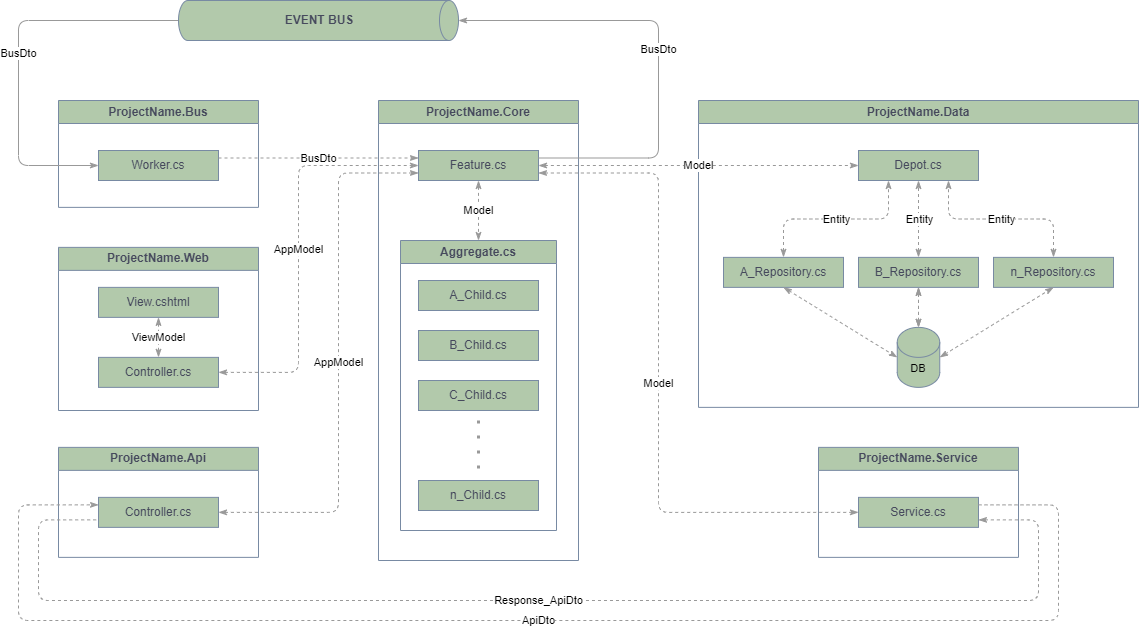

The diagram above was exported from draw.io. Its source (the exported page's mxGraphModel, read from the mxfile embedded in the PNG):
<mxGraphModel dx="3088" dy="2013" grid="1" gridSize="10" guides="1" tooltips="1" connect="1" arrows="1" fold="1" page="1" pageScale="1" pageWidth="827" pageHeight="1169" math="0" shadow="0">
  <root>
    <mxCell id="0" />
    <mxCell id="1" parent="0" />
    <mxCell id="ZIbt8lhmEdEB8YdYnukx-40" value="ProjectName.Bus" style="swimlane;whiteSpace=wrap;html=1;fillColor=#B2C9AB;strokeColor=#788AA3;labelBackgroundColor=none;fontColor=#46495D;rounded=0;fontFamily=Helvetica;" parent="1" vertex="1">
      <mxGeometry x="-1200" y="-660" width="200" height="106.87" as="geometry" />
    </mxCell>
    <mxCell id="ZIbt8lhmEdEB8YdYnukx-41" value="Worker.cs" style="rounded=0;whiteSpace=wrap;html=1;labelBackgroundColor=none;fillColor=#B2C9AB;strokeColor=#788AA3;fontColor=#46495D;fontFamily=Helvetica;" parent="ZIbt8lhmEdEB8YdYnukx-40" vertex="1">
      <mxGeometry x="40" y="50" width="120" height="30" as="geometry" />
    </mxCell>
    <mxCell id="ZIbt8lhmEdEB8YdYnukx-42" value="ProjectName.Core" style="swimlane;whiteSpace=wrap;html=1;labelBackgroundColor=none;fillColor=#B2C9AB;strokeColor=#788AA3;fontColor=#46495D;rounded=0;fontFamily=Helvetica;" parent="1" vertex="1">
      <mxGeometry x="-880" y="-660" width="200" height="460" as="geometry" />
    </mxCell>
    <mxCell id="1_avAb3cfX063EhRpjaf-16" value="Model" style="edgeStyle=orthogonalEdgeStyle;rounded=0;orthogonalLoop=1;jettySize=auto;html=1;exitX=0.5;exitY=1;exitDx=0;exitDy=0;entryX=0.5;entryY=0;entryDx=0;entryDy=0;strokeColor=#999999;dashed=1;startArrow=classicThin;startFill=1;endArrow=classicThin;endFill=1;fontFamily=Helvetica;" parent="ZIbt8lhmEdEB8YdYnukx-42" source="ZIbt8lhmEdEB8YdYnukx-44" target="ZIbt8lhmEdEB8YdYnukx-45" edge="1">
      <mxGeometry relative="1" as="geometry" />
    </mxCell>
    <mxCell id="ZIbt8lhmEdEB8YdYnukx-44" value="Feature.cs" style="rounded=0;whiteSpace=wrap;html=1;labelBackgroundColor=none;fillColor=#B2C9AB;strokeColor=#788AA3;fontColor=#46495D;fontFamily=Helvetica;" parent="ZIbt8lhmEdEB8YdYnukx-42" vertex="1">
      <mxGeometry x="40" y="50" width="120" height="30" as="geometry" />
    </mxCell>
    <mxCell id="ZIbt8lhmEdEB8YdYnukx-45" value="Aggregate.cs" style="swimlane;whiteSpace=wrap;html=1;labelBackgroundColor=none;fillColor=#B2C9AB;strokeColor=#788AA3;fontColor=#46495D;rounded=0;fontFamily=Helvetica;" parent="ZIbt8lhmEdEB8YdYnukx-42" vertex="1">
      <mxGeometry x="22" y="140" width="156" height="290" as="geometry" />
    </mxCell>
    <mxCell id="ZIbt8lhmEdEB8YdYnukx-46" value="A_Child.cs" style="rounded=0;whiteSpace=wrap;html=1;labelBackgroundColor=none;fillColor=#B2C9AB;strokeColor=#788AA3;fontColor=#46495D;fontFamily=Helvetica;" parent="ZIbt8lhmEdEB8YdYnukx-45" vertex="1">
      <mxGeometry x="18" y="40" width="120" height="30" as="geometry" />
    </mxCell>
    <mxCell id="1_avAb3cfX063EhRpjaf-19" style="edgeStyle=orthogonalEdgeStyle;rounded=0;orthogonalLoop=1;jettySize=auto;html=1;strokeColor=#999999;endArrow=none;endFill=0;dashed=1;dashPattern=1 4;targetPerimeterSpacing=0;sourcePerimeterSpacing=0;jumpStyle=none;strokeWidth=3;fontFamily=Helvetica;" parent="ZIbt8lhmEdEB8YdYnukx-45" edge="1">
      <mxGeometry relative="1" as="geometry">
        <mxPoint x="78" y="180" as="sourcePoint" />
        <mxPoint x="78" y="230" as="targetPoint" />
      </mxGeometry>
    </mxCell>
    <mxCell id="ZIbt8lhmEdEB8YdYnukx-47" value="C_Child.cs" style="rounded=0;whiteSpace=wrap;html=1;labelBackgroundColor=none;fillColor=#B2C9AB;strokeColor=#788AA3;fontColor=#46495D;fontFamily=Helvetica;" parent="ZIbt8lhmEdEB8YdYnukx-45" vertex="1">
      <mxGeometry x="18" y="140" width="120" height="30" as="geometry" />
    </mxCell>
    <mxCell id="1_avAb3cfX063EhRpjaf-12" value="B_Child.cs" style="rounded=0;whiteSpace=wrap;html=1;labelBackgroundColor=none;fillColor=#B2C9AB;strokeColor=#788AA3;fontColor=#46495D;fontFamily=Helvetica;" parent="ZIbt8lhmEdEB8YdYnukx-45" vertex="1">
      <mxGeometry x="18" y="90" width="120" height="30" as="geometry" />
    </mxCell>
    <mxCell id="1_avAb3cfX063EhRpjaf-18" value="n_Child.cs" style="rounded=0;whiteSpace=wrap;html=1;labelBackgroundColor=none;fillColor=#B2C9AB;strokeColor=#788AA3;fontColor=#46495D;fontFamily=Helvetica;" parent="ZIbt8lhmEdEB8YdYnukx-45" vertex="1">
      <mxGeometry x="18" y="240" width="120" height="30" as="geometry" />
    </mxCell>
    <mxCell id="ZIbt8lhmEdEB8YdYnukx-49" style="edgeStyle=none;rounded=0;orthogonalLoop=1;jettySize=auto;html=1;exitX=0.5;exitY=0;exitDx=0;exitDy=0;dashed=1;labelBackgroundColor=none;strokeColor=#788AA3;fontColor=default;fontFamily=Helvetica;" parent="ZIbt8lhmEdEB8YdYnukx-42" source="ZIbt8lhmEdEB8YdYnukx-44" target="ZIbt8lhmEdEB8YdYnukx-44" edge="1">
      <mxGeometry relative="1" as="geometry" />
    </mxCell>
    <mxCell id="ZIbt8lhmEdEB8YdYnukx-50" value="ProjectName.Data" style="swimlane;whiteSpace=wrap;html=1;labelBackgroundColor=none;fillColor=#B2C9AB;strokeColor=#788AA3;fontColor=#46495D;rounded=0;fontFamily=Helvetica;" parent="1" vertex="1">
      <mxGeometry x="-560" y="-660" width="440" height="306.87" as="geometry" />
    </mxCell>
    <mxCell id="ZIbt8lhmEdEB8YdYnukx-51" value="Depot.cs" style="rounded=0;whiteSpace=wrap;html=1;labelBackgroundColor=none;fillColor=#B2C9AB;strokeColor=#788AA3;fontColor=#46495D;fillStyle=auto;fontFamily=Helvetica;" parent="ZIbt8lhmEdEB8YdYnukx-50" vertex="1">
      <mxGeometry x="160" y="50" width="120" height="30" as="geometry" />
    </mxCell>
    <mxCell id="ZIbt8lhmEdEB8YdYnukx-52" value="B_Repository.cs" style="rounded=0;whiteSpace=wrap;html=1;labelBackgroundColor=none;fillColor=#B2C9AB;strokeColor=#788AA3;fontColor=#46495D;fontFamily=Helvetica;" parent="ZIbt8lhmEdEB8YdYnukx-50" vertex="1">
      <mxGeometry x="160" y="156.87" width="120" height="30" as="geometry" />
    </mxCell>
    <mxCell id="ZIbt8lhmEdEB8YdYnukx-53" value="n_Repository.cs" style="rounded=0;whiteSpace=wrap;html=1;labelBackgroundColor=none;fillColor=#B2C9AB;strokeColor=#788AA3;fontColor=#46495D;fontFamily=Helvetica;" parent="ZIbt8lhmEdEB8YdYnukx-50" vertex="1">
      <mxGeometry x="295" y="156.87" width="120" height="30" as="geometry" />
    </mxCell>
    <mxCell id="ZIbt8lhmEdEB8YdYnukx-54" value="A_Repository.cs" style="rounded=0;whiteSpace=wrap;html=1;labelBackgroundColor=none;fillColor=#B2C9AB;strokeColor=#788AA3;fontColor=#46495D;fontFamily=Helvetica;" parent="ZIbt8lhmEdEB8YdYnukx-50" vertex="1">
      <mxGeometry x="25" y="156.87" width="120" height="30" as="geometry" />
    </mxCell>
    <mxCell id="BrrqnyrBpg-WXdn33gqE-143" value="" style="edgeStyle=none;shape=connector;rounded=0;orthogonalLoop=1;jettySize=auto;html=1;dashed=1;labelBackgroundColor=default;strokeColor=#999999;align=center;verticalAlign=middle;fontFamily=Helvetica;fontSize=11;fontColor=default;startArrow=classicThin;startFill=1;endArrow=classicThin;endFill=1;" parent="ZIbt8lhmEdEB8YdYnukx-50" source="ZIbt8lhmEdEB8YdYnukx-58" target="ZIbt8lhmEdEB8YdYnukx-52" edge="1">
      <mxGeometry relative="1" as="geometry" />
    </mxCell>
    <mxCell id="ZIbt8lhmEdEB8YdYnukx-58" value="" style="shape=cylinder3;whiteSpace=wrap;html=1;boundedLbl=1;backgroundOutline=1;size=15;fontFamily=Helvetica;fontSize=11;fontColor=#46495D;labelBackgroundColor=none;fillColor=#B2C9AB;strokeColor=#788AA3;rounded=0;" parent="ZIbt8lhmEdEB8YdYnukx-50" vertex="1">
      <mxGeometry x="198.75" y="226.87" width="42.5" height="60" as="geometry" />
    </mxCell>
    <mxCell id="BrrqnyrBpg-WXdn33gqE-6" value="" style="endArrow=classicThin;html=1;rounded=0;entryX=0;entryY=0.5;entryDx=0;entryDy=0;entryPerimeter=0;exitX=0.5;exitY=1;exitDx=0;exitDy=0;startArrow=classicThin;startFill=1;endFill=1;dashed=1;strokeColor=#999999;fontFamily=Helvetica;" parent="ZIbt8lhmEdEB8YdYnukx-50" source="ZIbt8lhmEdEB8YdYnukx-54" target="ZIbt8lhmEdEB8YdYnukx-58" edge="1">
      <mxGeometry relative="1" as="geometry">
        <mxPoint x="-175" y="173.74" as="sourcePoint" />
        <mxPoint x="-75" y="173.74" as="targetPoint" />
      </mxGeometry>
    </mxCell>
    <mxCell id="BrrqnyrBpg-WXdn33gqE-8" value="" style="endArrow=classicThin;html=1;rounded=0;dashed=1;labelBackgroundColor=default;strokeColor=#999999;align=center;verticalAlign=middle;fontFamily=Helvetica;fontSize=11;fontColor=default;shape=connector;entryX=0.5;entryY=0;entryDx=0;entryDy=0;entryPerimeter=0;exitX=0.5;exitY=1;exitDx=0;exitDy=0;startArrow=classicThin;startFill=1;endFill=1;" parent="ZIbt8lhmEdEB8YdYnukx-50" source="ZIbt8lhmEdEB8YdYnukx-52" target="ZIbt8lhmEdEB8YdYnukx-58" edge="1">
      <mxGeometry relative="1" as="geometry">
        <mxPoint x="-175" y="173.74" as="sourcePoint" />
        <mxPoint x="-75" y="173.74" as="targetPoint" />
      </mxGeometry>
    </mxCell>
    <mxCell id="BrrqnyrBpg-WXdn33gqE-10" value="" style="endArrow=classicThin;html=1;rounded=0;dashed=1;labelBackgroundColor=default;strokeColor=#999999;align=center;verticalAlign=middle;fontFamily=Helvetica;fontSize=11;fontColor=default;shape=connector;entryX=0.5;entryY=1;entryDx=0;entryDy=0;exitX=1;exitY=0.5;exitDx=0;exitDy=0;exitPerimeter=0;startArrow=classicThin;startFill=1;endFill=1;" parent="ZIbt8lhmEdEB8YdYnukx-50" source="ZIbt8lhmEdEB8YdYnukx-58" target="ZIbt8lhmEdEB8YdYnukx-53" edge="1">
      <mxGeometry relative="1" as="geometry">
        <mxPoint x="-175" y="173.74" as="sourcePoint" />
        <mxPoint x="-75" y="173.74" as="targetPoint" />
      </mxGeometry>
    </mxCell>
    <mxCell id="BrrqnyrBpg-WXdn33gqE-14" value="" style="endArrow=classicThin;html=1;rounded=0;dashed=1;labelBackgroundColor=default;strokeColor=#999999;align=center;verticalAlign=middle;fontFamily=Helvetica;fontSize=11;fontColor=default;shape=connector;entryX=0.5;entryY=1;entryDx=0;entryDy=0;exitX=0.5;exitY=0;exitDx=0;exitDy=0;startArrow=classicThin;startFill=1;endFill=1;" parent="ZIbt8lhmEdEB8YdYnukx-50" source="ZIbt8lhmEdEB8YdYnukx-52" target="ZIbt8lhmEdEB8YdYnukx-51" edge="1">
      <mxGeometry relative="1" as="geometry">
        <mxPoint x="-175" y="173.74" as="sourcePoint" />
        <mxPoint x="-75" y="173.74" as="targetPoint" />
      </mxGeometry>
    </mxCell>
    <mxCell id="BrrqnyrBpg-WXdn33gqE-15" value="Entity" style="edgeLabel;resizable=0;html=1;align=center;verticalAlign=middle;fontFamily=Helvetica;fontSize=11;fontColor=default;rounded=0;" parent="BrrqnyrBpg-WXdn33gqE-14" connectable="0" vertex="1">
      <mxGeometry relative="1" as="geometry" />
    </mxCell>
    <mxCell id="BrrqnyrBpg-WXdn33gqE-16" value="" style="endArrow=classicThin;html=1;rounded=1;dashed=1;labelBackgroundColor=default;strokeColor=#999999;align=center;verticalAlign=middle;fontFamily=Helvetica;fontSize=11;fontColor=default;shape=connector;entryX=0.75;entryY=1;entryDx=0;entryDy=0;exitX=0.5;exitY=0;exitDx=0;exitDy=0;edgeStyle=orthogonalEdgeStyle;startArrow=classicThin;startFill=1;endFill=1;" parent="ZIbt8lhmEdEB8YdYnukx-50" source="ZIbt8lhmEdEB8YdYnukx-53" target="ZIbt8lhmEdEB8YdYnukx-51" edge="1">
      <mxGeometry relative="1" as="geometry">
        <mxPoint x="-175" y="173.74" as="sourcePoint" />
        <mxPoint x="-75" y="173.74" as="targetPoint" />
      </mxGeometry>
    </mxCell>
    <mxCell id="BrrqnyrBpg-WXdn33gqE-17" value="Entity" style="edgeLabel;resizable=0;html=1;align=center;verticalAlign=middle;fontFamily=Helvetica;fontSize=11;fontColor=default;rounded=0;" parent="BrrqnyrBpg-WXdn33gqE-16" connectable="0" vertex="1">
      <mxGeometry relative="1" as="geometry" />
    </mxCell>
    <mxCell id="BrrqnyrBpg-WXdn33gqE-18" value="" style="endArrow=classicThin;html=1;rounded=1;dashed=1;labelBackgroundColor=default;strokeColor=#999999;align=center;verticalAlign=middle;fontFamily=Helvetica;fontSize=11;fontColor=default;shape=connector;entryX=0.25;entryY=1;entryDx=0;entryDy=0;exitX=0.5;exitY=0;exitDx=0;exitDy=0;edgeStyle=orthogonalEdgeStyle;startArrow=classicThin;startFill=1;endFill=1;" parent="ZIbt8lhmEdEB8YdYnukx-50" source="ZIbt8lhmEdEB8YdYnukx-54" target="ZIbt8lhmEdEB8YdYnukx-51" edge="1">
      <mxGeometry relative="1" as="geometry">
        <mxPoint x="-175" y="173.74" as="sourcePoint" />
        <mxPoint x="-75" y="173.74" as="targetPoint" />
      </mxGeometry>
    </mxCell>
    <mxCell id="BrrqnyrBpg-WXdn33gqE-19" value="Entity" style="edgeLabel;resizable=0;html=1;align=center;verticalAlign=middle;fontFamily=Helvetica;fontSize=11;fontColor=default;rounded=0;" parent="BrrqnyrBpg-WXdn33gqE-18" connectable="0" vertex="1">
      <mxGeometry relative="1" as="geometry" />
    </mxCell>
    <mxCell id="BrrqnyrBpg-WXdn33gqE-141" value="DB" style="text;strokeColor=none;align=center;fillColor=none;html=1;verticalAlign=middle;whiteSpace=wrap;rounded=0;fontSize=11;fontFamily=Helvetica;fontColor=default;" parent="ZIbt8lhmEdEB8YdYnukx-50" vertex="1">
      <mxGeometry x="205" y="256.87" width="30" height="23.13" as="geometry" />
    </mxCell>
    <mxCell id="lKIWjpwex-w2_tpGydhm-9" value="BusDto" style="edgeStyle=orthogonalEdgeStyle;rounded=1;orthogonalLoop=1;jettySize=auto;html=1;exitX=0.5;exitY=1;exitDx=0;exitDy=0;exitPerimeter=0;entryX=0;entryY=0.5;entryDx=0;entryDy=0;labelBackgroundColor=default;strokeColor=#999999;align=center;verticalAlign=middle;fontFamily=Helvetica;fontSize=11;fontColor=default;startArrow=none;startFill=0;endArrow=classicThin;endFill=1;startWidth=20;strokeWidth=1;" parent="1" source="ZIbt8lhmEdEB8YdYnukx-64" target="ZIbt8lhmEdEB8YdYnukx-41" edge="1">
      <mxGeometry relative="1" as="geometry">
        <Array as="points">
          <mxPoint x="-1240" y="-740" />
          <mxPoint x="-1240" y="-595" />
        </Array>
      </mxGeometry>
    </mxCell>
    <mxCell id="ZIbt8lhmEdEB8YdYnukx-64" value="" style="shape=cylinder3;whiteSpace=wrap;html=1;boundedLbl=1;backgroundOutline=1;size=9.499999999999886;strokeColor=#788AA3;fontColor=#46495D;fillColor=#B2C9AB;direction=south;rounded=0;fontFamily=Helvetica;" parent="1" vertex="1">
      <mxGeometry x="-1080" y="-760" width="280" height="40" as="geometry" />
    </mxCell>
    <mxCell id="ZIbt8lhmEdEB8YdYnukx-67" value="&lt;b&gt;EVENT BUS&lt;/b&gt;" style="text;html=1;strokeColor=none;fillColor=none;align=center;verticalAlign=middle;whiteSpace=wrap;rounded=0;fontColor=#46495D;glass=0;shadow=0;fontFamily=Helvetica;" parent="1" vertex="1">
      <mxGeometry x="-978.75" y="-755" width="80" height="30" as="geometry" />
    </mxCell>
    <mxCell id="BrrqnyrBpg-WXdn33gqE-41" value="&lt;font&gt;ProjectName.Service&lt;/font&gt;" style="swimlane;whiteSpace=wrap;html=1;labelBackgroundColor=none;fillColor=#B2C9AB;strokeColor=#788AA3;fontColor=#46495D;rounded=0;fontFamily=Helvetica;" parent="1" vertex="1">
      <mxGeometry x="-440" y="-313.13" width="200" height="110" as="geometry">
        <mxRectangle x="145" y="40" width="170" height="30" as="alternateBounds" />
      </mxGeometry>
    </mxCell>
    <mxCell id="BrrqnyrBpg-WXdn33gqE-42" value="Service.cs" style="rounded=0;whiteSpace=wrap;html=1;labelBackgroundColor=none;fillColor=#B2C9AB;strokeColor=#788AA3;fontColor=#46495D;fontFamily=Helvetica;" parent="BrrqnyrBpg-WXdn33gqE-41" vertex="1">
      <mxGeometry x="40" y="50" width="120" height="30" as="geometry" />
    </mxCell>
    <mxCell id="BrrqnyrBpg-WXdn33gqE-131" style="edgeStyle=none;shape=connector;rounded=0;orthogonalLoop=1;jettySize=auto;html=1;exitX=0;exitY=0.5;exitDx=0;exitDy=0;dashed=1;labelBackgroundColor=default;strokeColor=#999999;align=center;verticalAlign=middle;fontFamily=Helvetica;fontSize=11;fontColor=default;startArrow=classicThin;startFill=1;endArrow=classicThin;endFill=1;" parent="1" edge="1">
      <mxGeometry relative="1" as="geometry">
        <mxPoint x="-200" y="-308.13" as="sourcePoint" />
        <mxPoint x="-200" y="-308.13" as="targetPoint" />
      </mxGeometry>
    </mxCell>
    <mxCell id="lKIWjpwex-w2_tpGydhm-1" value="ProjectName.Web" style="swimlane;whiteSpace=wrap;html=1;fillColor=#B2C9AB;strokeColor=#788AA3;labelBackgroundColor=none;fontColor=#46495D;rounded=0;fontFamily=Helvetica;" parent="1" vertex="1">
      <mxGeometry x="-1200" y="-513.13" width="200" height="163.13" as="geometry" />
    </mxCell>
    <mxCell id="lKIWjpwex-w2_tpGydhm-2" value="Controller.cs" style="rounded=0;whiteSpace=wrap;html=1;labelBackgroundColor=none;fillColor=#B2C9AB;strokeColor=#788AA3;fontColor=#46495D;fontFamily=Helvetica;" parent="lKIWjpwex-w2_tpGydhm-1" vertex="1">
      <mxGeometry x="40" y="110" width="120" height="30" as="geometry" />
    </mxCell>
    <mxCell id="lKIWjpwex-w2_tpGydhm-19" value="ViewModel" style="edgeStyle=orthogonalEdgeStyle;shape=connector;rounded=0;orthogonalLoop=1;jettySize=auto;html=1;exitX=0.5;exitY=1;exitDx=0;exitDy=0;entryX=0.5;entryY=0;entryDx=0;entryDy=0;dashed=1;labelBackgroundColor=default;strokeColor=#999999;align=center;verticalAlign=middle;fontFamily=Helvetica;fontSize=11;fontColor=default;startArrow=classicThin;startFill=1;endArrow=classicThin;endFill=1;" parent="lKIWjpwex-w2_tpGydhm-1" source="lKIWjpwex-w2_tpGydhm-18" target="lKIWjpwex-w2_tpGydhm-2" edge="1">
      <mxGeometry relative="1" as="geometry" />
    </mxCell>
    <mxCell id="lKIWjpwex-w2_tpGydhm-18" value="View.cshtml" style="rounded=0;whiteSpace=wrap;html=1;labelBackgroundColor=none;fillColor=#B2C9AB;strokeColor=#788AA3;fontColor=#46495D;fontFamily=Helvetica;" parent="lKIWjpwex-w2_tpGydhm-1" vertex="1">
      <mxGeometry x="40" y="40" width="120" height="30" as="geometry" />
    </mxCell>
    <mxCell id="lKIWjpwex-w2_tpGydhm-22" value="Model" style="edgeStyle=orthogonalEdgeStyle;shape=connector;rounded=0;orthogonalLoop=1;jettySize=auto;html=1;exitX=1;exitY=0.5;exitDx=0;exitDy=0;entryX=0;entryY=0.5;entryDx=0;entryDy=0;dashed=1;labelBackgroundColor=default;strokeColor=#999999;align=center;verticalAlign=middle;fontFamily=Helvetica;fontSize=11;fontColor=default;startArrow=classicThin;startFill=1;endArrow=classicThin;endFill=1;" parent="1" source="ZIbt8lhmEdEB8YdYnukx-44" target="ZIbt8lhmEdEB8YdYnukx-51" edge="1">
      <mxGeometry relative="1" as="geometry" />
    </mxCell>
    <mxCell id="lKIWjpwex-w2_tpGydhm-23" value="BusDto" style="edgeStyle=orthogonalEdgeStyle;rounded=1;orthogonalLoop=1;jettySize=auto;html=1;exitX=1;exitY=0.25;exitDx=0;exitDy=0;entryX=0.5;entryY=0;entryDx=0;entryDy=0;entryPerimeter=0;labelBackgroundColor=default;strokeColor=#999999;align=center;verticalAlign=middle;fontFamily=Helvetica;fontSize=11;fontColor=default;startArrow=none;startFill=0;endArrow=classicThin;endFill=1;fillColor=none;strokeWidth=1;" parent="1" source="ZIbt8lhmEdEB8YdYnukx-44" target="ZIbt8lhmEdEB8YdYnukx-64" edge="1">
      <mxGeometry relative="1" as="geometry">
        <Array as="points">
          <mxPoint x="-600" y="-602" />
          <mxPoint x="-600" y="-740" />
        </Array>
      </mxGeometry>
    </mxCell>
    <mxCell id="lKIWjpwex-w2_tpGydhm-26" value="Model" style="edgeStyle=orthogonalEdgeStyle;shape=connector;rounded=1;orthogonalLoop=1;jettySize=auto;html=1;exitX=1;exitY=0.75;exitDx=0;exitDy=0;entryX=0;entryY=0.5;entryDx=0;entryDy=0;dashed=1;labelBackgroundColor=default;strokeColor=#999999;align=center;verticalAlign=middle;fontFamily=Helvetica;fontSize=11;fontColor=default;startArrow=classicThin;startFill=1;endArrow=classicThin;endFill=1;" parent="1" source="ZIbt8lhmEdEB8YdYnukx-44" target="BrrqnyrBpg-WXdn33gqE-42" edge="1">
      <mxGeometry relative="1" as="geometry">
        <Array as="points">
          <mxPoint x="-600" y="-587.13" />
          <mxPoint x="-600" y="-248.13" />
        </Array>
      </mxGeometry>
    </mxCell>
    <mxCell id="lKIWjpwex-w2_tpGydhm-27" value="ProjectName.Api" style="swimlane;whiteSpace=wrap;html=1;fillColor=#B2C9AB;strokeColor=#788AA3;labelBackgroundColor=none;fontColor=#46495D;rounded=0;fontFamily=Helvetica;" parent="1" vertex="1">
      <mxGeometry x="-1200" y="-313.13" width="200" height="110" as="geometry" />
    </mxCell>
    <mxCell id="lKIWjpwex-w2_tpGydhm-28" value="Controller.cs" style="rounded=0;whiteSpace=wrap;html=1;labelBackgroundColor=none;fillColor=#B2C9AB;strokeColor=#788AA3;fontColor=#46495D;fontFamily=Helvetica;" parent="lKIWjpwex-w2_tpGydhm-27" vertex="1">
      <mxGeometry x="40" y="50" width="120" height="30" as="geometry" />
    </mxCell>
    <mxCell id="lKIWjpwex-w2_tpGydhm-33" value="BusDto" style="edgeStyle=orthogonalEdgeStyle;shape=connector;rounded=0;orthogonalLoop=1;jettySize=auto;html=1;exitX=1;exitY=0.25;exitDx=0;exitDy=0;entryX=0;entryY=0.25;entryDx=0;entryDy=0;labelBackgroundColor=default;strokeColor=#999999;align=center;verticalAlign=middle;fontFamily=Helvetica;fontSize=11;fontColor=default;startArrow=none;startFill=0;endArrow=classicThin;endFill=1;dashed=1;" parent="1" source="ZIbt8lhmEdEB8YdYnukx-41" target="ZIbt8lhmEdEB8YdYnukx-44" edge="1">
      <mxGeometry relative="1" as="geometry">
        <mxPoint as="offset" />
      </mxGeometry>
    </mxCell>
    <mxCell id="lKIWjpwex-w2_tpGydhm-34" value="AppModel" style="edgeStyle=orthogonalEdgeStyle;shape=connector;rounded=1;orthogonalLoop=1;jettySize=auto;html=1;exitX=1;exitY=0.5;exitDx=0;exitDy=0;entryX=0;entryY=0.5;entryDx=0;entryDy=0;dashed=1;labelBackgroundColor=default;strokeColor=#999999;align=center;verticalAlign=middle;fontFamily=Helvetica;fontSize=11;fontColor=default;startArrow=classicThin;startFill=1;endArrow=classicThin;endFill=1;" parent="1" source="lKIWjpwex-w2_tpGydhm-2" target="ZIbt8lhmEdEB8YdYnukx-44" edge="1">
      <mxGeometry relative="1" as="geometry">
        <Array as="points">
          <mxPoint x="-960" y="-388.13" />
          <mxPoint x="-960" y="-595.13" />
        </Array>
      </mxGeometry>
    </mxCell>
    <mxCell id="lKIWjpwex-w2_tpGydhm-35" value="AppModel" style="edgeStyle=orthogonalEdgeStyle;shape=connector;rounded=1;orthogonalLoop=1;jettySize=auto;html=1;exitX=1;exitY=0.5;exitDx=0;exitDy=0;entryX=0;entryY=0.75;entryDx=0;entryDy=0;dashed=1;labelBackgroundColor=default;strokeColor=#999999;align=center;verticalAlign=middle;fontFamily=Helvetica;fontSize=11;fontColor=default;startArrow=classicThin;startFill=1;endArrow=classicThin;endFill=1;" parent="1" source="lKIWjpwex-w2_tpGydhm-28" target="ZIbt8lhmEdEB8YdYnukx-44" edge="1">
      <mxGeometry relative="1" as="geometry">
        <Array as="points">
          <mxPoint x="-920" y="-248.13" />
          <mxPoint x="-920" y="-587.13" />
        </Array>
      </mxGeometry>
    </mxCell>
    <mxCell id="lKIWjpwex-w2_tpGydhm-36" value="ApiDto" style="edgeStyle=orthogonalEdgeStyle;shape=connector;rounded=1;orthogonalLoop=1;jettySize=auto;html=1;exitX=1;exitY=0.25;exitDx=0;exitDy=0;entryX=0;entryY=0.25;entryDx=0;entryDy=0;dashed=1;labelBackgroundColor=default;strokeColor=#999999;align=center;verticalAlign=middle;fontFamily=Helvetica;fontSize=11;fontColor=default;startArrow=none;startFill=0;endArrow=classicThin;endFill=1;" parent="1" source="BrrqnyrBpg-WXdn33gqE-42" target="lKIWjpwex-w2_tpGydhm-28" edge="1">
      <mxGeometry relative="1" as="geometry">
        <Array as="points">
          <mxPoint x="-200" y="-256" />
          <mxPoint x="-200" y="-140" />
          <mxPoint x="-1240" y="-140" />
          <mxPoint x="-1240" y="-256" />
        </Array>
        <mxPoint as="offset" />
      </mxGeometry>
    </mxCell>
    <mxCell id="1_avAb3cfX063EhRpjaf-22" value="Response_ApiDto" style="edgeStyle=orthogonalEdgeStyle;shape=connector;rounded=1;orthogonalLoop=1;jettySize=auto;html=1;exitX=1;exitY=0.75;exitDx=0;exitDy=0;entryX=0;entryY=0.75;entryDx=0;entryDy=0;dashed=1;labelBackgroundColor=default;strokeColor=#999999;align=center;verticalAlign=middle;fontFamily=Helvetica;fontSize=11;fontColor=default;startArrow=classicThin;startFill=1;endArrow=none;endFill=0;" parent="1" source="BrrqnyrBpg-WXdn33gqE-42" target="lKIWjpwex-w2_tpGydhm-28" edge="1">
      <mxGeometry x="0.0006" relative="1" as="geometry">
        <Array as="points">
          <mxPoint x="-220" y="-241" />
          <mxPoint x="-220" y="-160" />
          <mxPoint x="-1220" y="-160" />
          <mxPoint x="-1220" y="-241" />
        </Array>
        <mxPoint as="offset" />
      </mxGeometry>
    </mxCell>
  </root>
</mxGraphModel>